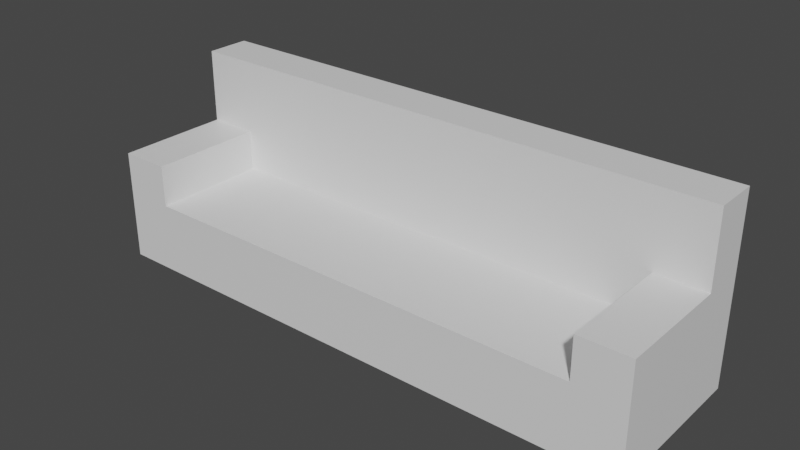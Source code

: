 # Source: Couch.blend  (saved by Blender 2.80.75; exported with 4.5.12 LTS)
import bpy
from mathutils import Matrix  # noqa: F401  (used for matrix-valued properties, if any)

bpy.ops.wm.read_factory_settings(use_empty=True)
scene = bpy.context.scene
scene.name = 'Scene'

# ---- collections
col_collection = bpy.data.collections.new('Collection'); scene.collection.children.link(col_collection)

# ---- materials (node trees are filled in below, after node groups)
mat_material_002 = bpy.data.materials.new('Material.002')
mat_material_002.use_transparent_shadow = False
mat_material_003 = bpy.data.materials.new('Material.003')
mat_material_003.use_transparent_shadow = False

# ---- material node trees
mat_material_002.use_nodes = True; mat_material_002.node_tree.nodes.clear()
_N = mat_material_002.node_tree.nodes; _L = mat_material_002.node_tree.links
n0 = _N.new('ShaderNodeOutputMaterial'); n0.name = 'Material Output'; n0.location = (300, 300)
n1 = _N.new('ShaderNodeBsdfPrincipled'); n1.name = 'Principled BSDF'; n1.location = (10, 300)
n1.distribution = 'GGX'
n1.subsurface_method = 'BURLEY'
n1.inputs[3].default_value = 1.45
n1.inputs[27].default_value = (0.0, 0.0, 0.0, 1.0)
n1.inputs[28].default_value = 1.0
_L.new(n1.outputs[0], n0.inputs[0])
n0.is_active_output = True
mat_material_003.use_nodes = True; mat_material_003.node_tree.nodes.clear()
_N = mat_material_003.node_tree.nodes; _L = mat_material_003.node_tree.links
n0 = _N.new('ShaderNodeOutputMaterial'); n0.name = 'Material Output'; n0.location = (300, 300)
n1 = _N.new('ShaderNodeBsdfPrincipled'); n1.name = 'Principled BSDF'; n1.location = (10, 300)
n1.distribution = 'GGX'
n1.subsurface_method = 'BURLEY'
n1.inputs[3].default_value = 1.45
n1.inputs[27].default_value = (0.0, 0.0, 0.0, 1.0)
n1.inputs[28].default_value = 1.0
_L.new(n1.outputs[0], n0.inputs[0])
n0.is_active_output = True

# ---- world
world_world = bpy.data.worlds.new('World'); scene.world = world_world
world_world.use_nodes = True; world_world.node_tree.nodes.clear()
_N = world_world.node_tree.nodes; _L = world_world.node_tree.links
n0 = _N.new('ShaderNodeOutputWorld'); n0.name = 'World Output'; n0.location = (300, 300)
n1 = _N.new('ShaderNodeBackground'); n1.name = 'Background'; n1.location = (10, 300)
n1.inputs[0].default_value = (0.05088, 0.05088, 0.05088, 1.0)
_L.new(n1.outputs[0], n0.inputs[0])
n0.is_active_output = True
world_world.color = (0.05088, 0.05088, 0.05088)
world_world.use_sun_shadow = False
world_world.sun_shadow_jitter_overblur = 0.0

# ---- meshes
me_cube_001 = bpy.data.meshes.new('Cube.001')
me_cube_001.from_pydata([(-3.995, -0.1119, -0.0003711), (-3.995, -0.1119, 1.008), (-3.995, 1.356, -0.0003711), (-3.995, 1.356, 1.008), (3.995, -0.1119, -0.0003711), (3.995, -0.1119, 1.008), (3.995, 1.356, -0.0003711), (3.995, 1.356, 1.008), (-3.995, 2.18, 1.008), (-3.995, 2.18, -0.0003711), (3.995, 2.18, -0.0003711), (3.995, 2.18, 1.008), (2.722, 1.356, -0.0003711), (-2.722, 1.356, -0.0003711), (-3.276, 1.541, 1.008), (3.276, 1.541, 1.008), (-2.722, -0.1119, -0.0003711), (2.722, -0.1119, -0.0003711), (3.276, -0.1119, 1.008), (-3.276, -0.1119, 1.008), (2.722, 2.18, -0.0003711), (-2.722, 2.18, -0.0003711), (-2.722, 2.18, 1.008), (2.722, 2.18, 1.008), (-3.995, -0.1119, 1.605), (-3.995, 1.541, 1.605), (3.276, 1.541, 1.605), (3.995, 1.541, 1.605), (3.995, -0.1119, 1.605), (-3.276, -0.1119, 1.605), (2.722, 2.18, 1.605), (3.995, 2.18, 1.605), (-3.995, 2.18, 1.605), (-3.276, 1.541, 1.605), (3.276, -0.1119, 1.605), (-2.722, 2.18, 1.605), (2.722, 1.541, 2.674), (3.995, 1.541, 2.674), (2.722, 2.18, 2.674), (3.995, 2.18, 2.674), (-3.995, 2.18, 2.674), (-3.995, 1.541, 2.674), (-2.722, 1.541, 2.674), (-2.722, 2.18, 2.674)], [], [(0, 1, 3, 2), (7, 6, 10, 11), (6, 7, 5, 4), (16, 19, 1, 0), (12, 6, 4, 17), (5, 7, 27, 28), (20, 23, 11, 10), (13, 2, 9, 21), (1, 19, 29, 24), (2, 3, 8, 9), (15, 18, 34, 26), (11, 23, 30, 31), (6, 12, 20, 10), (12, 13, 21, 20), (9, 8, 22, 21), (21, 22, 23, 20), (23, 22, 35, 30), (15, 14, 19, 18), (2, 13, 16, 0), (13, 12, 17, 16), (4, 5, 18, 17), (17, 18, 19, 16), (33, 25, 24, 29), (30, 35, 43, 38), (31, 30, 38, 39), (32, 25, 41, 40), (27, 26, 34, 28), (19, 14, 33, 29), (8, 3, 25, 32), (3, 1, 24, 25), (18, 5, 28, 34), (14, 15, 26, 33), (22, 8, 32, 35), (7, 11, 31, 27), (36, 37, 39, 38), (41, 42, 43, 40), (42, 36, 38, 43), (25, 33, 42, 41), (27, 31, 39, 37), (26, 27, 37, 36), (35, 32, 40, 43), (33, 26, 36, 42)])
me_cube_001.polygons.foreach_set('material_index', [0, 0, 0, 0, 0, 0, 0, 0, 0, 0, 1, 0, 0, 0, 0, 0, 0, 1, 0, 0, 0, 0, 0, 0, 0, 0, 0, 1, 0, 0, 0, 1, 0, 0, 0, 0, 0, 1, 0, 1, 0, 1])
_uv = me_cube_001.uv_layers.new(name='UVMap')
_uv.uv.foreach_set('vector', [0.375, 0.0, 0.625, 0.0, 0.625, 0.25, 0.375, 0.25, 0.625, 0.5, 0.375, 0.5, 0.375, 0.5, 0.625, 0.5, 0.375, 0.5, 0.625, 0.5, 0.625, 0.75, 0.375, 0.75, 0.375, 0.9167, 0.625, 0.9167, 0.625, 1.0, 0.375, 1.0, 0.2917, 0.5, 0.375, 0.5, 0.375, 0.75, 0.2917, 0.75, 0.625, 0.75, 0.625, 0.5, 0.625, 0.5, 0.625, 0.75, 0.375, 0.4167, 0.625, 0.4167, 0.625, 0.5, 0.375, 0.5, 0.2083, 0.5, 0.125, 0.5, 0.125, 0.5, 0.2083, 0.5, 0.625, 1.0, 0.625, 0.9167, 0.625, 0.9167, 0.625, 1.0, 0.375, 0.25, 0.625, 0.25, 0.625, 0.25, 0.375, 0.25, 0.7083, 0.5, 0.7083, 0.75, 0.7083, 0.75, 0.7083, 0.5, 0.625, 0.5, 0.625, 0.4167, 0.625, 0.4167, 0.625, 0.5, 0.375, 0.5, 0.2917, 0.5, 0.2917, 0.5, 0.375, 0.5, 0.2917, 0.5, 0.2083, 0.5, 0.2083, 0.5, 0.2917, 0.5, 0.375, 0.25, 0.625, 0.25, 0.625, 0.3333, 0.375, 0.3333, 0.375, 0.3333, 0.625, 0.3333, 0.625, 0.4167, 0.375, 0.4167, 0.625, 0.4167, 0.625, 0.3333, 0.625, 0.3333, 0.625, 0.4167, 0.7083, 0.5, 0.7917, 0.5, 0.7917, 0.75, 0.7083, 0.75, 0.125, 0.5, 0.2083, 0.5, 0.2083, 0.75, 0.125, 0.75, 0.2083, 0.5, 0.2917, 0.5, 0.2917, 0.75, 0.2083, 0.75, 0.375, 0.75, 0.625, 0.75, 0.625, 0.8333, 0.375, 0.8333, 0.375, 0.8333, 0.625, 0.8333, 0.625, 0.9167, 0.375, 0.9167, 0.7917, 0.5, 0.875, 0.5, 0.875, 0.75, 0.7917, 0.75, 0.625, 0.4167, 0.625, 0.3333, 0.625, 0.3333, 0.625, 0.4167, 0.625, 0.5, 0.625, 0.4167, 0.625, 0.4167, 0.625, 0.5, 0.625, 0.25, 0.625, 0.25, 0.625, 0.25, 0.625, 0.25, 0.625, 0.5, 0.7083, 0.5, 0.7083, 0.75, 0.625, 0.75, 0.7917, 0.75, 0.7917, 0.5, 0.7917, 0.5, 0.7917, 0.75, 0.625, 0.25, 0.625, 0.25, 0.625, 0.25, 0.625, 0.25, 0.625, 0.25, 0.625, 0.0, 0.625, 0.0, 0.625, 0.25, 0.625, 0.8333, 0.625, 0.75, 0.625, 0.75, 0.625, 0.8333, 0.7917, 0.5, 0.7083, 0.5, 0.7083, 0.5, 0.7917, 0.5, 0.625, 0.3333, 0.625, 0.25, 0.625, 0.25, 0.625, 0.3333, 0.625, 0.5, 0.625, 0.5, 0.625, 0.5, 0.625, 0.5, 0.7083, 0.5, 0.625, 0.5, 0.625, 0.5, 0.7083, 0.5, 0.875, 0.5, 0.7917, 0.5, 0.7917, 0.5, 0.875, 0.5, 0.7917, 0.5, 0.7083, 0.5, 0.7083, 0.5, 0.7917, 0.5, 0.875, 0.5, 0.7917, 0.5, 0.7917, 0.5, 0.875, 0.5, 0.625, 0.5, 0.625, 0.5, 0.625, 0.5, 0.625, 0.5, 0.7083, 0.5, 0.625, 0.5, 0.625, 0.5, 0.7083, 0.5, 0.625, 0.3333, 0.625, 0.25, 0.625, 0.25, 0.625, 0.3333, 0.7917, 0.5, 0.7083, 0.5, 0.7083, 0.5, 0.7917, 0.5])
me_cube_001.materials.append(mat_material_002)
me_cube_001.materials.append(mat_material_003)
me_cube_001.use_remesh_preserve_volume = False
me_cube_001.use_remesh_preserve_attributes = False
me_cube_001.use_mirror_vertex_groups = False
me_cube_001.update()

# ---- objects
ob_cube = bpy.data.objects.new('Cube', me_cube_001)

# ---- transforms, parenting, visibility, modifiers, constraints
ob_cube.location = (0.0, 0.0, 0.0)
ob_cube.lineart.crease_threshold = 0.0

# ---- collection membership
col_collection.objects.link(ob_cube)

# ---- scene / render settings (as saved in the file)
scene.frame_start = 1; scene.frame_end = 250; scene.frame_set(1)
scene.render.engine = 'BLENDER_EEVEE_NEXT'
scene.cycles.use_denoising = False
scene.cycles.samples = 128
scene.cycles.sampling_pattern = 'TABULATED_SOBOL'
scene.cycles.use_adaptive_sampling = False
scene.cycles.use_light_tree = False
scene.view_settings.view_transform = 'Filmic'
bpy.context.view_layer.update()

# ---- added for rendering (the .blend has no active camera and no usable light): camera, sun
cam_auto = bpy.data.cameras.new('AutoCamera')
cam_auto.lens = 50.0
cam_auto.sensor_width = 36.0
cam_auto.clip_end = 1000.0
ob_auto_camera = bpy.data.objects.new('AutoCamera', cam_auto)
scene.collection.objects.link(ob_auto_camera)
ob_auto_camera.location = (8.07858, -8.66027, 7.79957)
ob_auto_camera.rotation_euler = (1.09748, -7.21219e-08, 0.694738)
scene.camera = ob_auto_camera
light_auto_sun = bpy.data.lights.new('AutoSun', 'SUN')
light_auto_sun.energy = 3.0
light_auto_sun.angle = 0.0523599
ob_auto_sun = bpy.data.objects.new('AutoSun', light_auto_sun)
scene.collection.objects.link(ob_auto_sun)
ob_auto_sun.rotation_euler = (0.872665, 0.174533, 0.523599)
bpy.context.view_layer.update()
